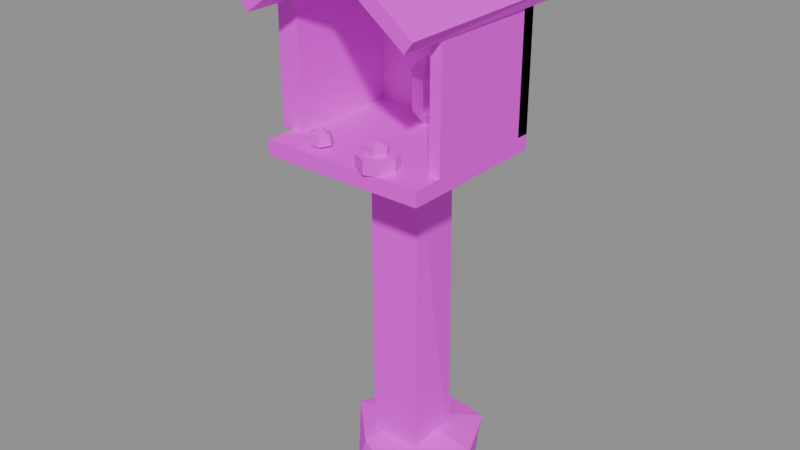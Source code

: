 # Source: building.wayside_shrine.blend  (saved by Blender 5.2.45; exported with 4.5.12 LTS)
import bpy
from mathutils import Matrix  # noqa: F401  (used for matrix-valued properties, if any)

bpy.ops.wm.read_factory_settings(use_empty=True)
scene = bpy.context.scene
scene.name = 'Scene'

# ---- images (referenced by path relative to the original .blend; pixels are not part of the script)
import os
ASSET_DIR = os.environ.get("B2B_ASSET_DIR", "")  # directory of the original .blend (textures are referenced by path, not embedded)
HERE = os.path.dirname(os.path.abspath(__file__))  # packed textures are extracted next to this script under _unpacked/

def load_image(name, relpath, width, height, colorspace="sRGB"):
    """Load a texture the original file referenced (path relative to the .blend, or extracted next to this script)."""
    p = next((c for c in (os.path.join(HERE, relpath), os.path.join(ASSET_DIR, relpath)) if relpath and os.path.exists(c)), "")
    if p:
        img = bpy.data.images.load(p, check_existing=True)
        img.name = name
    else:  # same state as the original file: an image datablock whose file is absent (Cycles renders it pink)
        img = bpy.data.images.new(name, width, height)
        img.source = "FILE"
        img.filepath = "//" + (relpath or name)
    img.colorspace_settings.name = colorspace
    return img
img_palette_png = load_image('palette.png', 'palette.png', 1024, 1024, 'sRGB')

# ---- materials (node trees are filled in below, after node groups)
mat_palette = bpy.data.materials.new('palette')

# ---- material node trees
mat_palette.use_nodes = True; mat_palette.node_tree.nodes.clear()
_N = mat_palette.node_tree.nodes; _L = mat_palette.node_tree.links
n0 = _N.new('ShaderNodeBsdfPrincipled'); n0.name = 'Principled BSDF'; n0.location = (-200, 100)
n0.inputs[10].default_value = 0.005
n1 = _N.new('ShaderNodeOutputMaterial'); n1.name = 'Material Output'; n1.location = (200, 100)
n2 = _N.new('ShaderNodeTexImage'); n2.name = 'Image Texture'; n2.location = (0, 0)
n2.image = img_palette_png
n2.interpolation = 'Closest'
_L.new(n0.outputs[0], n1.inputs[0])
_L.new(n2.outputs[0], n0.inputs[0])
n1.is_active_output = True

# ---- meshes
me_building_wayside_shrine = bpy.data.meshes.new('building.wayside_shrine')
me_building_wayside_shrine.from_pydata([(0.1864, 0.06235, 0.1169), (0.1191, 0.2157, 0.1137), (-0.1077, 0.2438, 0.1153), (-0.1834, 0.04761, 0.1137), (-0.05956, -0.07247, 0.1121), (0.09472, -0.06986, 0.1105), (0.1978, 0.05956, 0.02467), (0.08518, 0.2435, 0.02418), (-0.09544, 0.2328, 0.02595), (-0.1646, 0.07342, 0.01982), (-0.08399, -0.07437, 0.01875), (0.1121, -0.1157, 0.02572), (0.003117, 0.06499, 0.1578), (0.003117, 0.06499, 0.007813), (-0.06001, 0.1163, 0.006494), (-0.06588, -0.02417, 0.00519), (0.07998, 0.1165, 0.001189), (0.06997, -0.02299, 0.0), (-0.06656, 0.1131, 0.9519), (-0.06612, -0.02838, 0.9572), (0.06723, 0.115, 0.9546), (0.07706, -0.02584, 0.9548), (-0.1133, 0.09387, 0.8725), (-0.1168, 0.09466, 0.9434), (-0.112, -0.008899, 0.8703), (-0.1121, -0.005319, 0.9428), (0.1272, 0.09112, 0.8745), (0.1247, 0.09083, 0.941), (0.1183, -0.005565, 0.8748), (0.1194, -0.009533, 0.9411), (-0.2169, -0.215, 0.9478), (-0.2169, -0.215, 0.9878), (-0.2169, 0.195, 0.9478), (-0.2169, 0.195, 0.9878), (0.2231, -0.215, 0.9478), (0.2231, -0.215, 0.9878), (0.2231, 0.195, 0.9478), (0.2231, 0.195, 0.9878), (-0.2169, 0.16, 0.9878), (-0.2169, 0.16, 1.328), (-0.2169, 0.195, 0.9878), (-0.2169, 0.195, 1.328), (0.2231, 0.16, 0.9878), (0.2231, 0.16, 1.328), (0.2231, 0.195, 0.9878), (0.2231, 0.195, 1.328), (-0.2469, -0.135, 0.9878), (-0.2469, -0.135, 1.328), (-0.2469, 0.195, 0.9878), (-0.2469, 0.195, 1.328), (-0.1869, -0.135, 0.9878), (-0.1869, -0.135, 1.328), (-0.1869, 0.195, 0.9878), (-0.1869, 0.195, 1.328), (0.1931, -0.135, 0.9878), (0.1931, -0.135, 1.328), (0.1931, 0.195, 0.9878), (0.1931, 0.195, 1.328), (0.2231, -0.135, 0.9878), (0.2231, -0.135, 1.328), (0.2231, 0.195, 0.9878), (0.2231, 0.195, 1.328), (-0.2156, -0.2569, 1.298), (-0.2396, -0.2554, 1.327), (0.02387, -0.2524, 1.473), (0.004371, -0.2581, 1.499), (-0.219, 0.2516, 1.297), (-0.2413, 0.2553, 1.327), (0.02247, 0.2583, 1.473), (0.007304, 0.258, 1.5), (-0.01665, -0.2515, 1.469), (0.004477, -0.2514, 1.5), (0.2247, -0.2577, 1.296), (0.2469, -0.2583, 1.325), (-0.01837, 0.2574, 1.47), (0.002664, 0.2522, 1.5), (0.2291, 0.2566, 1.297), (0.2434, 0.2546, 1.327), (-0.02188, -0.255, 1.453), (-0.02188, -0.255, 1.503), (0.02812, -0.255, 1.453), (0.02812, -0.255, 1.503), (-0.02188, 0.255, 1.453), (-0.02188, 0.255, 1.503), (0.02812, 0.255, 1.453), (0.02812, 0.255, 1.503), (0.04537, 0.09164, 1.111), (0.01937, 0.1286, 1.116), (-0.01524, 0.1334, 1.114), (-0.04627, 0.09806, 1.115), (-0.01659, 0.06422, 1.111), (0.02342, 0.05411, 1.11), (0.03873, 0.09494, 1.019), (0.02384, 0.1286, 1.024), (-0.01765, 0.12, 1.02), (-0.03185, 0.09796, 1.025), (-0.01956, 0.06852, 1.023), (0.02346, 0.05835, 1.023), (0.003117, 0.09499, 1.158), (0.003117, 0.09499, 0.9778), (0.08312, 0.155, 1.278), (0.08312, 0.155, 1.278), (0.05969, 0.155, 1.334), (0.05969, 0.155, 1.334), (0.003117, 0.155, 1.358), (0.003117, 0.155, 1.358), (-0.05345, 0.155, 1.334), (-0.05345, 0.155, 1.334), (-0.07688, 0.155, 1.278), (-0.07688, 0.155, 1.278), (-0.05345, 0.155, 1.221), (-0.05345, 0.155, 1.221), (0.003117, 0.155, 1.198), (0.003117, 0.155, 1.198), (0.05969, 0.155, 1.221), (0.05969, 0.155, 1.221), (0.1331, -0.175, 0.9878), (0.1331, -0.175, 1.023), (0.1185, -0.1397, 0.9878), (0.1185, -0.1397, 1.023), (0.08312, -0.125, 0.9878), (0.08312, -0.125, 1.023), (0.04776, -0.1397, 0.9878), (0.04776, -0.1397, 1.023), (0.03312, -0.175, 0.9878), (0.03312, -0.175, 1.023), (0.04776, -0.2104, 0.9878), (0.04776, -0.2104, 1.023), (0.08312, -0.225, 0.9878), (0.08312, -0.225, 1.023), (0.1185, -0.2104, 0.9878), (0.1185, -0.2104, 1.023), (0.1121, -0.1744, 1.042), (0.09227, -0.1503, 1.044), (0.0672, -0.1601, 1.043), (0.06476, -0.1921, 1.043), (0.09452, -0.201, 1.042), (0.1072, -0.1745, 1.022), (0.0929, -0.1522, 1.024), (0.05992, -0.1549, 1.023), (0.0614, -0.1916, 1.024), (0.09092, -0.2018, 1.023), (0.08312, -0.175, 1.053), (0.08312, -0.175, 1.013), (-0.06584, -0.1676, 1.021), (-0.08464, -0.1447, 1.021), (-0.1168, -0.1419, 1.019), (-0.1222, -0.1665, 1.021), (-0.1119, -0.1855, 1.02), (-0.08309, -0.1871, 1.02), (-0.06661, -0.1624, 0.9962), (-0.08335, -0.1374, 0.9953), (-0.1143, -0.1418, 0.9958), (-0.1323, -0.1674, 0.9941), (-0.1099, -0.1866, 0.9958), (-0.08093, -0.1892, 0.9942), (-0.09688, -0.165, 1.033), (-0.09688, -0.165, 0.9828)], [], [(12, 0, 1), (13, 7, 6), (0, 6, 7, 1), (12, 1, 2), (13, 8, 7), (1, 7, 8, 2), (12, 2, 3), (13, 9, 8), (2, 8, 9, 3), (12, 3, 4), (13, 10, 9), (3, 9, 10, 4), (12, 4, 5), (13, 11, 10), (4, 10, 11, 5), (12, 5, 0), (13, 6, 11), (5, 11, 6, 0), (14, 16, 17, 15), (18, 19, 21, 20), (14, 15, 19, 18), (16, 20, 21, 17), (14, 18, 20, 16), (15, 17, 21, 19), (22, 23, 25, 24), (26, 28, 29, 27), (22, 26, 27, 23), (24, 25, 29, 28), (22, 24, 28, 26), (23, 27, 29, 25), (30, 31, 33, 32), (34, 36, 37, 35), (30, 34, 35, 31), (32, 33, 37, 36), (30, 32, 36, 34), (31, 35, 37, 33), (38, 39, 41, 40), (42, 44, 45, 43), (38, 42, 43, 39), (40, 41, 45, 44), (38, 40, 44, 42), (39, 43, 45, 41), (46, 47, 49, 48), (50, 52, 53, 51), (46, 50, 51, 47), (48, 49, 53, 52), (46, 48, 52, 50), (47, 51, 53, 49), (54, 55, 57, 56), (58, 60, 61, 59), (54, 58, 59, 55), (56, 57, 61, 60), (54, 56, 60, 58), (55, 59, 61, 57), (62, 63, 65, 64), (66, 68, 69, 67), (62, 66, 67, 63), (64, 65, 69, 68), (62, 64, 68, 66), (63, 67, 69, 65), (70, 71, 73, 72), (74, 76, 77, 75), (70, 74, 75, 71), (72, 73, 77, 76), (70, 72, 76, 74), (71, 75, 77, 73), (78, 79, 81, 80), (82, 84, 85, 83), (78, 82, 83, 79), (80, 81, 85, 84), (78, 80, 84, 82), (79, 83, 85, 81), (98, 86, 87), (99, 93, 92), (86, 92, 93, 87), (98, 87, 88), (99, 94, 93), (87, 93, 94, 88), (98, 88, 89), (99, 95, 94), (88, 94, 95, 89), (98, 89, 90), (99, 96, 95), (89, 95, 96, 90), (98, 90, 91), (99, 97, 96), (90, 96, 97, 91), (98, 91, 86), (99, 92, 97), (91, 97, 92, 86), (101, 103, 105, 107, 109, 111, 113, 115), (114, 112, 110, 108, 106, 104, 102, 100), (100, 102, 103, 101), (102, 104, 105, 103), (104, 106, 107, 105), (106, 108, 109, 107), (108, 110, 111, 109), (110, 112, 113, 111), (112, 114, 115, 113), (114, 100, 101, 115), (117, 119, 121, 123, 125, 127, 129, 131), (130, 128, 126, 124, 122, 120, 118, 116), (116, 118, 119, 117), (118, 120, 121, 119), (120, 122, 123, 121), (122, 124, 125, 123), (124, 126, 127, 125), (126, 128, 129, 127), (128, 130, 131, 129), (130, 116, 117, 131), (142, 132, 133), (143, 138, 137), (132, 137, 138, 133), (142, 133, 134), (143, 139, 138), (133, 138, 139, 134), (142, 134, 135), (143, 140, 139), (134, 139, 140, 135), (142, 135, 136), (143, 141, 140), (135, 140, 141, 136), (142, 136, 132), (143, 137, 141), (136, 141, 137, 132), (156, 144, 145), (157, 151, 150), (144, 150, 151, 145), (156, 145, 146), (157, 152, 151), (145, 151, 152, 146), (156, 146, 147), (157, 153, 152), (146, 152, 153, 147), (156, 147, 148), (157, 154, 153), (147, 153, 154, 148), (156, 148, 149), (157, 155, 154), (148, 154, 155, 149), (156, 149, 144), (157, 150, 155), (149, 155, 150, 144)])
_uv = me_building_wayside_shrine.uv_layers.new(name='UVMap')
_uv.uv.foreach_set('vector', [0.4375, 0.8333, 0.4375, 0.8333, 0.4375, 0.8333, 0.6875, 0.8333, 0.6875, 0.8333, 0.6875, 0.8333, 0.5625, 0.8333, 0.5625, 0.8333, 0.5625, 0.8333, 0.5625, 0.8333, 0.4375, 0.8333, 0.4375, 0.8333, 0.4375, 0.8333, 0.6875, 0.8333, 0.6875, 0.8333, 0.6875, 0.8333, 0.5625, 0.8333, 0.5625, 0.8333, 0.5625, 0.8333, 0.5625, 0.8333, 0.4375, 0.8333, 0.4375, 0.8333, 0.4375, 0.8333, 0.6875, 0.8333, 0.6875, 0.8333, 0.6875, 0.8333, 0.5625, 0.8333, 0.5625, 0.8333, 0.5625, 0.8333, 0.5625, 0.8333, 0.4375, 0.8333, 0.4375, 0.8333, 0.4375, 0.8333, 0.6875, 0.8333, 0.6875, 0.8333, 0.6875, 0.8333, 0.5625, 0.8333, 0.5625, 0.8333, 0.5625, 0.8333, 0.5625, 0.8333, 0.4375, 0.8333, 0.4375, 0.8333, 0.4375, 0.8333, 0.6875, 0.8333, 0.6875, 0.8333, 0.6875, 0.8333, 0.5625, 0.8333, 0.5625, 0.8333, 0.5625, 0.8333, 0.5625, 0.8333, 0.4375, 0.8333, 0.4375, 0.8333, 0.4375, 0.8333, 0.6875, 0.8333, 0.6875, 0.8333, 0.6875, 0.8333, 0.5625, 0.8333, 0.5625, 0.8333, 0.5625, 0.8333, 0.5625, 0.8333, 0.3125, 0.7222, 0.3125, 0.7222, 0.3125, 0.7222, 0.3125, 0.7222, 0.3125, 0.7222, 0.3125, 0.7222, 0.3125, 0.7222, 0.3125, 0.7222, 0.3125, 0.7222, 0.3125, 0.7222, 0.3125, 0.7222, 0.3125, 0.7222, 0.3125, 0.7222, 0.3125, 0.7222, 0.3125, 0.7222, 0.3125, 0.7222, 0.3125, 0.7222, 0.3125, 0.7222, 0.3125, 0.7222, 0.3125, 0.7222, 0.5625, 0.7222, 0.5625, 0.7222, 0.5625, 0.7222, 0.5625, 0.7222, 0.5625, 0.7222, 0.5625, 0.7222, 0.5625, 0.7222, 0.5625, 0.7222, 0.5625, 0.7222, 0.5625, 0.7222, 0.5625, 0.7222, 0.5625, 0.7222, 0.3125, 0.7222, 0.3125, 0.7222, 0.3125, 0.7222, 0.3125, 0.7222, 0.3125, 0.7222, 0.3125, 0.7222, 0.3125, 0.7222, 0.3125, 0.7222, 0.3125, 0.7222, 0.3125, 0.7222, 0.3125, 0.7222, 0.3125, 0.7222, 0.0625, 0.7222, 0.0625, 0.7222, 0.0625, 0.7222, 0.0625, 0.7222, 0.5625, 0.7222, 0.5625, 0.7222, 0.5625, 0.7222, 0.5625, 0.7222, 0.5625, 0.7222, 0.5625, 0.7222, 0.5625, 0.7222, 0.5625, 0.7222, 0.3125, 0.7222, 0.3125, 0.7222, 0.3125, 0.7222, 0.3125, 0.7222, 0.3125, 0.7222, 0.3125, 0.7222, 0.3125, 0.7222, 0.3125, 0.7222, 0.3125, 0.7222, 0.3125, 0.7222, 0.3125, 0.7222, 0.3125, 0.7222, 0.0625, 0.7222, 0.0625, 0.7222, 0.0625, 0.7222, 0.0625, 0.7222, 0.6875, 0.7222, 0.6875, 0.7222, 0.6875, 0.7222, 0.6875, 0.7222, 0.6875, 0.7222, 0.6875, 0.7222, 0.6875, 0.7222, 0.6875, 0.7222, 0.6875, 0.7222, 0.6875, 0.7222, 0.6875, 0.7222, 0.6875, 0.7222, 0.6875, 0.7222, 0.6875, 0.7222, 0.6875, 0.7222, 0.6875, 0.7222, 0.6875, 0.7222, 0.6875, 0.7222, 0.6875, 0.7222, 0.6875, 0.7222, 0.6875, 0.7222, 0.6875, 0.7222, 0.6875, 0.7222, 0.6875, 0.7222, 0.5625, 0.7222, 0.5625, 0.7222, 0.5625, 0.7222, 0.5625, 0.7222, 0.5625, 0.7222, 0.5625, 0.7222, 0.5625, 0.7222, 0.5625, 0.7222, 0.3125, 0.7222, 0.3125, 0.7222, 0.3125, 0.7222, 0.3125, 0.7222, 0.3125, 0.7222, 0.3125, 0.7222, 0.3125, 0.7222, 0.3125, 0.7222, 0.3125, 0.7222, 0.3125, 0.7222, 0.3125, 0.7222, 0.3125, 0.7222, 0.0625, 0.7222, 0.0625, 0.7222, 0.0625, 0.7222, 0.0625, 0.7222, 0.5625, 0.7222, 0.5625, 0.7222, 0.5625, 0.7222, 0.5625, 0.7222, 0.5625, 0.7222, 0.5625, 0.7222, 0.5625, 0.7222, 0.5625, 0.7222, 0.3125, 0.7222, 0.3125, 0.7222, 0.3125, 0.7222, 0.3125, 0.7222, 0.3125, 0.7222, 0.3125, 0.7222, 0.3125, 0.7222, 0.3125, 0.7222, 0.3125, 0.7222, 0.3125, 0.7222, 0.3125, 0.7222, 0.3125, 0.7222, 0.0625, 0.7222, 0.0625, 0.7222, 0.0625, 0.7222, 0.0625, 0.7222, 0.5625, 0.7222, 0.5625, 0.7222, 0.5625, 0.7222, 0.5625, 0.7222, 0.5625, 0.7222, 0.5625, 0.7222, 0.5625, 0.7222, 0.5625, 0.7222, 0.3125, 0.7222, 0.3125, 0.7222, 0.3125, 0.7222, 0.3125, 0.7222, 0.3125, 0.7222, 0.3125, 0.7222, 0.3125, 0.7222, 0.3125, 0.7222, 0.3125, 0.7222, 0.3125, 0.7222, 0.3125, 0.7222, 0.3125, 0.7222, 0.0625, 0.7222, 0.0625, 0.7222, 0.0625, 0.7222, 0.0625, 0.7222, 0.5625, 0.7222, 0.5625, 0.7222, 0.5625, 0.7222, 0.5625, 0.7222, 0.5625, 0.7222, 0.5625, 0.7222, 0.5625, 0.7222, 0.5625, 0.7222, 0.3125, 0.7222, 0.3125, 0.7222, 0.3125, 0.7222, 0.3125, 0.7222, 0.3125, 0.7222, 0.3125, 0.7222, 0.3125, 0.7222, 0.3125, 0.7222, 0.3125, 0.7222, 0.3125, 0.7222, 0.3125, 0.7222, 0.3125, 0.7222, 0.0625, 0.7222, 0.0625, 0.7222, 0.0625, 0.7222, 0.0625, 0.7222, 0.5625, 0.7222, 0.5625, 0.7222, 0.5625, 0.7222, 0.5625, 0.7222, 0.5625, 0.7222, 0.5625, 0.7222, 0.5625, 0.7222, 0.5625, 0.7222, 0.6875, 0.7222, 0.6875, 0.7222, 0.6875, 0.7222, 0.6875, 0.7222, 0.6875, 0.7222, 0.6875, 0.7222, 0.6875, 0.7222, 0.6875, 0.7222, 0.6875, 0.7222, 0.6875, 0.7222, 0.6875, 0.7222, 0.6875, 0.7222, 0.5625, 0.7222, 0.5625, 0.7222, 0.5625, 0.7222, 0.5625, 0.7222, 0.0625, 0.8333, 0.0625, 0.8333, 0.0625, 0.8333, 0.3125, 0.8333, 0.3125, 0.8333, 0.3125, 0.8333, 0.1875, 0.8333, 0.1875, 0.8333, 0.1875, 0.8333, 0.1875, 0.8333, 0.0625, 0.8333, 0.0625, 0.8333, 0.0625, 0.8333, 0.3125, 0.8333, 0.3125, 0.8333, 0.3125, 0.8333, 0.1875, 0.8333, 0.1875, 0.8333, 0.1875, 0.8333, 0.1875, 0.8333, 0.0625, 0.8333, 0.0625, 0.8333, 0.0625, 0.8333, 0.3125, 0.8333, 0.3125, 0.8333, 0.3125, 0.8333, 0.1875, 0.8333, 0.1875, 0.8333, 0.1875, 0.8333, 0.1875, 0.8333, 0.0625, 0.8333, 0.0625, 0.8333, 0.0625, 0.8333, 0.3125, 0.8333, 0.3125, 0.8333, 0.3125, 0.8333, 0.1875, 0.8333, 0.1875, 0.8333, 0.1875, 0.8333, 0.1875, 0.8333, 0.0625, 0.8333, 0.0625, 0.8333, 0.0625, 0.8333, 0.3125, 0.8333, 0.3125, 0.8333, 0.3125, 0.8333, 0.1875, 0.8333, 0.1875, 0.8333, 0.1875, 0.8333, 0.1875, 0.8333, 0.0625, 0.8333, 0.0625, 0.8333, 0.0625, 0.8333, 0.3125, 0.8333, 0.3125, 0.8333, 0.3125, 0.8333, 0.1875, 0.8333, 0.1875, 0.8333, 0.1875, 0.8333, 0.1875, 0.8333, 0.1875, 0.1667, 0.1875, 0.1667, 0.1875, 0.1667, 0.1875, 0.1667, 0.1875, 0.1667, 0.1875, 0.1667, 0.1875, 0.1667, 0.1875, 0.1667, 0.1875, 0.1667, 0.1875, 0.1667, 0.1875, 0.1667, 0.1875, 0.1667, 0.1875, 0.1667, 0.1875, 0.1667, 0.1875, 0.1667, 0.1875, 0.1667, 0.1875, 0.1667, 0.1875, 0.1667, 0.1875, 0.1667, 0.1875, 0.1667, 0.1875, 0.1667, 0.1875, 0.1667, 0.1875, 0.1667, 0.1875, 0.1667, 0.1875, 0.1667, 0.1875, 0.1667, 0.1875, 0.1667, 0.1875, 0.1667, 0.1875, 0.1667, 0.1875, 0.1667, 0.1875, 0.1667, 0.1875, 0.1667, 0.1875, 0.1667, 0.1875, 0.1667, 0.1875, 0.1667, 0.1875, 0.1667, 0.1875, 0.1667, 0.1875, 0.1667, 0.1875, 0.1667, 0.1875, 0.1667, 0.1875, 0.1667, 0.1875, 0.1667, 0.1875, 0.1667, 0.1875, 0.1667, 0.1875, 0.1667, 0.1875, 0.1667, 0.1875, 0.1667, 0.1875, 0.1667, 0.9375, 0.8333, 0.9375, 0.8333, 0.9375, 0.8333, 0.9375, 0.8333, 0.9375, 0.8333, 0.9375, 0.8333, 0.9375, 0.8333, 0.9375, 0.8333, 0.6875, 0.3889, 0.6875, 0.3889, 0.6875, 0.3889, 0.6875, 0.3889, 0.6875, 0.3889, 0.6875, 0.3889, 0.6875, 0.3889, 0.6875, 0.3889, 0.6875, 0.3889, 0.6875, 0.3889, 0.6875, 0.3889, 0.6875, 0.3889, 0.6875, 0.3889, 0.6875, 0.3889, 0.6875, 0.3889, 0.6875, 0.3889, 0.6875, 0.3889, 0.6875, 0.3889, 0.6875, 0.3889, 0.6875, 0.3889, 0.6875, 0.3889, 0.6875, 0.3889, 0.6875, 0.3889, 0.6875, 0.3889, 0.6875, 0.3889, 0.6875, 0.3889, 0.6875, 0.3889, 0.6875, 0.3889, 0.6875, 0.3889, 0.6875, 0.3889, 0.6875, 0.3889, 0.6875, 0.3889, 0.6875, 0.3889, 0.6875, 0.3889, 0.6875, 0.3889, 0.6875, 0.3889, 0.6875, 0.3889, 0.6875, 0.3889, 0.6875, 0.3889, 0.6875, 0.3889, 0.4375, 0.1667, 0.4375, 0.1667, 0.4375, 0.1667, 0.4375, 0.1667, 0.4375, 0.1667, 0.4375, 0.1667, 0.4375, 0.1667, 0.4375, 0.1667, 0.4375, 0.1667, 0.4375, 0.1667, 0.4375, 0.1667, 0.4375, 0.1667, 0.4375, 0.1667, 0.4375, 0.1667, 0.4375, 0.1667, 0.4375, 0.1667, 0.4375, 0.1667, 0.4375, 0.1667, 0.4375, 0.1667, 0.4375, 0.1667, 0.4375, 0.1667, 0.4375, 0.1667, 0.4375, 0.1667, 0.4375, 0.1667, 0.4375, 0.1667, 0.4375, 0.1667, 0.4375, 0.1667, 0.4375, 0.1667, 0.4375, 0.1667, 0.4375, 0.1667, 0.4375, 0.1667, 0.4375, 0.1667, 0.4375, 0.1667, 0.4375, 0.1667, 0.4375, 0.1667, 0.4375, 0.1667, 0.4375, 0.1667, 0.4375, 0.1667, 0.4375, 0.1667, 0.4375, 0.1667, 0.4375, 0.1667, 0.4375, 0.1667, 0.4375, 0.1667, 0.4375, 0.1667, 0.4375, 0.1667, 0.4375, 0.1667, 0.4375, 0.1667, 0.4375, 0.1667, 0.4375, 0.1667, 0.4375, 0.1667, 0.0625, 0.8333, 0.0625, 0.8333, 0.0625, 0.8333, 0.3125, 0.8333, 0.3125, 0.8333, 0.3125, 0.8333, 0.1875, 0.8333, 0.1875, 0.8333, 0.1875, 0.8333, 0.1875, 0.8333, 0.0625, 0.8333, 0.0625, 0.8333, 0.0625, 0.8333, 0.3125, 0.8333, 0.3125, 0.8333, 0.3125, 0.8333, 0.1875, 0.8333, 0.1875, 0.8333, 0.1875, 0.8333, 0.1875, 0.8333, 0.0625, 0.8333, 0.0625, 0.8333, 0.0625, 0.8333, 0.3125, 0.8333, 0.3125, 0.8333, 0.3125, 0.8333, 0.1875, 0.8333, 0.1875, 0.8333, 0.1875, 0.8333, 0.1875, 0.8333, 0.0625, 0.8333, 0.0625, 0.8333, 0.0625, 0.8333, 0.3125, 0.8333, 0.3125, 0.8333, 0.3125, 0.8333, 0.1875, 0.8333, 0.1875, 0.8333, 0.1875, 0.8333, 0.1875, 0.8333, 0.0625, 0.8333, 0.0625, 0.8333, 0.0625, 0.8333, 0.3125, 0.8333, 0.3125, 0.8333, 0.3125, 0.8333, 0.1875, 0.8333, 0.1875, 0.8333, 0.1875, 0.8333, 0.1875, 0.8333, 0.0625, 0.8333, 0.0625, 0.8333, 0.0625, 0.8333, 0.3125, 0.8333, 0.3125, 0.8333, 0.3125, 0.8333, 0.1875, 0.8333, 0.1875, 0.8333, 0.1875, 0.8333, 0.1875, 0.8333])
me_building_wayside_shrine.materials.append(mat_palette)
me_building_wayside_shrine.update()

# ---- objects
ob_building_wayside_shrine = bpy.data.objects.new('building.wayside_shrine', me_building_wayside_shrine)

# ---- transforms, parenting, visibility, modifiers, constraints
ob_building_wayside_shrine.location = (0.0, 0.0, 0.0)

# ---- collection membership
scene.collection.objects.link(ob_building_wayside_shrine)

# ---- scene / render settings (as saved in the file)
scene.frame_start = 1; scene.frame_end = 250; scene.frame_set(1)
scene.render.engine = 'BLENDER_EEVEE_NEXT'
scene.render.bake_bias = 0.0
scene.render.bake_samples = 0
scene.render.compositor_device = 'GPU'
scene.eevee.use_volume_custom_range = False
scene.eevee.fast_gi_thickness_near = 0.1
scene.eevee.fast_gi_thickness_far = 0.0
scene.eevee.ray_tracing_options.screen_trace_thickness = 0.1
bpy.context.view_layer.update()

# ---- added for rendering (the .blend has no active camera and no usable light): camera, sun + grey world if the file has none
cam_auto = bpy.data.cameras.new('AutoCamera')
cam_auto.lens = 50.0
cam_auto.sensor_width = 36.0
cam_auto.clip_end = 1000.0
ob_auto_camera = bpy.data.objects.new('AutoCamera', cam_auto)
scene.collection.objects.link(ob_auto_camera)
ob_auto_camera.location = (1.53964, -1.84756, 1.98312)
ob_auto_camera.rotation_euler = (1.09748, -7.21219e-08, 0.694738)
scene.camera = ob_auto_camera
light_auto_sun = bpy.data.lights.new('AutoSun', 'SUN')
light_auto_sun.energy = 3.0
light_auto_sun.angle = 0.0523599
ob_auto_sun = bpy.data.objects.new('AutoSun', light_auto_sun)
scene.collection.objects.link(ob_auto_sun)
ob_auto_sun.rotation_euler = (0.872665, 0.174533, 0.523599)
if scene.world is None:
    world_auto = bpy.data.worlds.new('AutoWorld')
    world_auto.color = (0.3, 0.3, 0.3)
    scene.world = world_auto
bpy.context.view_layer.update()
